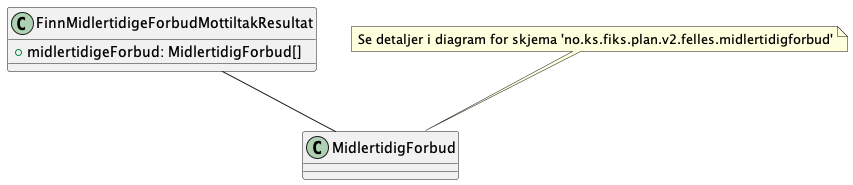

The diagram above was rendered by PlantUML. Its source (embedded in the PNG):
@startuml

class FinnMidlertidigeForbudMottiltakResultat {
    +midlertidigeForbud: MidlertidigForbud[]
}

FinnMidlertidigeForbudMottiltakResultat -- MidlertidigForbud

note top of MidlertidigForbud : Se detaljer i diagram for skjema 'no.ks.fiks.plan.v2.felles.midlertidigforbud'


@enduml